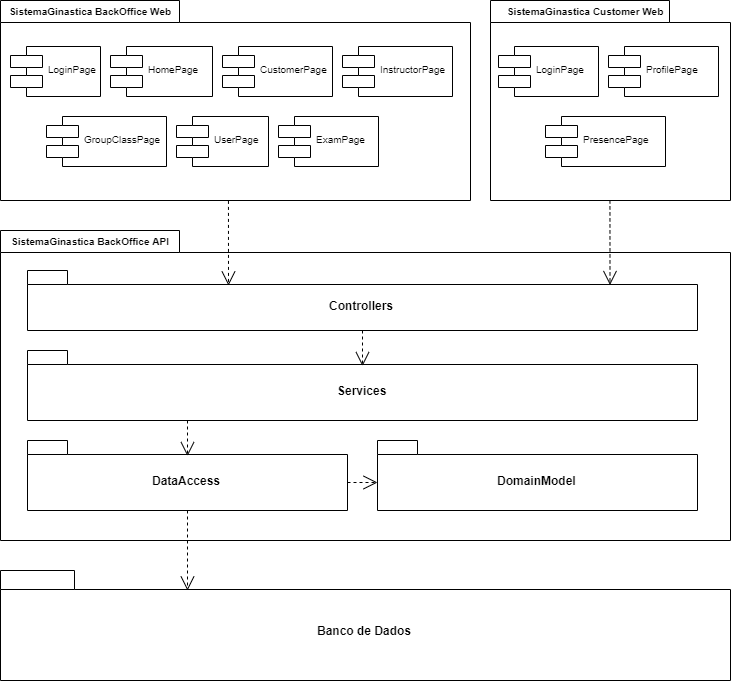

The diagram above was exported from draw.io. Its source (the exported page's mxGraphModel, read from the mxfile embedded in the PNG):
<mxGraphModel dx="1574" dy="967" grid="1" gridSize="10" guides="1" tooltips="1" connect="1" arrows="1" fold="1" page="1" pageScale="1" pageWidth="850" pageHeight="1100" math="0" shadow="0">
  <root>
    <mxCell id="0" />
    <mxCell id="1" parent="0" />
    <mxCell id="2" value="" style="shape=folder;fontStyle=1;spacingTop=10;tabWidth=179;tabHeight=22;tabPosition=left;html=1;" vertex="1" parent="1">
      <mxGeometry x="50" y="40" width="470" height="200" as="geometry" />
    </mxCell>
    <mxCell id="3" value="SistemaGinastica BackOffice Web" style="text;align=center;fontStyle=1;verticalAlign=middle;spacingLeft=3;spacingRight=3;strokeColor=none;rotatable=0;points=[[0,0.5],[1,0.5]];portConstraint=eastwest;fontSize=10;" vertex="1" parent="1">
      <mxGeometry x="100" y="44" width="80" height="16" as="geometry" />
    </mxCell>
    <mxCell id="4" value="LoginPage" style="shape=component;align=left;spacingLeft=36;fontSize=10;" vertex="1" parent="1">
      <mxGeometry x="60" y="86" width="90" height="50" as="geometry" />
    </mxCell>
    <mxCell id="5" value="HomePage" style="shape=component;align=left;spacingLeft=36;fontSize=10;" vertex="1" parent="1">
      <mxGeometry x="160" y="86" width="102" height="50" as="geometry" />
    </mxCell>
    <mxCell id="6" value="CustomerPage" style="shape=component;align=left;spacingLeft=36;fontSize=10;" vertex="1" parent="1">
      <mxGeometry x="272" y="86" width="110" height="50" as="geometry" />
    </mxCell>
    <mxCell id="7" value="InstructorPage" style="shape=component;align=left;spacingLeft=36;fontSize=10;" vertex="1" parent="1">
      <mxGeometry x="392" y="86" width="110" height="50" as="geometry" />
    </mxCell>
    <mxCell id="8" value="GroupClassPage" style="shape=component;align=left;spacingLeft=36;fontSize=10;" vertex="1" parent="1">
      <mxGeometry x="96" y="156" width="120" height="50" as="geometry" />
    </mxCell>
    <mxCell id="9" value="UserPage" style="shape=component;align=left;spacingLeft=36;fontSize=10;" vertex="1" parent="1">
      <mxGeometry x="226" y="156" width="92" height="50" as="geometry" />
    </mxCell>
    <mxCell id="10" value="ExamPage" style="shape=component;align=left;spacingLeft=36;fontSize=10;" vertex="1" parent="1">
      <mxGeometry x="328" y="156" width="100" height="50" as="geometry" />
    </mxCell>
    <mxCell id="11" value="" style="shape=folder;fontStyle=1;spacingTop=10;tabWidth=179;tabHeight=22;tabPosition=left;html=1;" vertex="1" parent="1">
      <mxGeometry x="540" y="40" width="240" height="200" as="geometry" />
    </mxCell>
    <mxCell id="12" value="SistemaGinastica Customer Web" style="text;align=center;fontStyle=1;verticalAlign=middle;spacingLeft=3;spacingRight=3;strokeColor=none;rotatable=0;points=[[0,0.5],[1,0.5]];portConstraint=eastwest;fontSize=10;" vertex="1" parent="1">
      <mxGeometry x="595" y="44" width="80" height="16" as="geometry" />
    </mxCell>
    <mxCell id="13" value="LoginPage" style="shape=component;align=left;spacingLeft=36;fontSize=10;" vertex="1" parent="1">
      <mxGeometry x="548" y="86" width="100" height="50" as="geometry" />
    </mxCell>
    <mxCell id="14" value="PresencePage" style="shape=component;align=left;spacingLeft=36;fontSize=10;" vertex="1" parent="1">
      <mxGeometry x="595" y="156" width="120" height="50" as="geometry" />
    </mxCell>
    <mxCell id="15" value="" style="shape=folder;fontStyle=1;spacingTop=10;tabWidth=179;tabHeight=22;tabPosition=left;html=1;" vertex="1" parent="1">
      <mxGeometry x="50" y="270" width="730" height="310" as="geometry" />
    </mxCell>
    <mxCell id="16" value="SistemaGinastica BackOffice API" style="text;align=center;fontStyle=1;verticalAlign=middle;spacingLeft=3;spacingRight=3;strokeColor=none;rotatable=0;points=[[0,0.5],[1,0.5]];portConstraint=eastwest;fontSize=10;" vertex="1" parent="1">
      <mxGeometry x="100" y="274" width="80" height="16" as="geometry" />
    </mxCell>
    <mxCell id="17" value="Controllers" style="shape=folder;fontStyle=1;spacingTop=10;tabWidth=40;tabHeight=14;tabPosition=left;html=1;" vertex="1" parent="1">
      <mxGeometry x="77" y="310" width="670" height="60" as="geometry" />
    </mxCell>
    <mxCell id="18" value="Services" style="shape=folder;fontStyle=1;spacingTop=10;tabWidth=40;tabHeight=14;tabPosition=left;html=1;" vertex="1" parent="1">
      <mxGeometry x="77" y="390" width="670" height="70" as="geometry" />
    </mxCell>
    <mxCell id="19" value="DataAccess" style="shape=folder;fontStyle=1;spacingTop=10;tabWidth=40;tabHeight=14;tabPosition=left;html=1;" vertex="1" parent="1">
      <mxGeometry x="77" y="480" width="320" height="70" as="geometry" />
    </mxCell>
    <mxCell id="20" value="DomainModel" style="shape=folder;fontStyle=1;spacingTop=10;tabWidth=40;tabHeight=14;tabPosition=left;html=1;" vertex="1" parent="1">
      <mxGeometry x="427" y="480" width="320" height="70" as="geometry" />
    </mxCell>
    <mxCell id="21" value="Banco de Dados" style="shape=folder;fontStyle=1;spacingTop=10;tabWidth=74;tabHeight=19;tabPosition=left;html=1;" vertex="1" parent="1">
      <mxGeometry x="50" y="610" width="730" height="110" as="geometry" />
    </mxCell>
    <mxCell id="22" value="" style="endArrow=open;endSize=12;dashed=1;html=1;fontSize=9;exitX=0.485;exitY=1.002;exitDx=0;exitDy=0;exitPerimeter=0;" edge="1" source="2" parent="1">
      <mxGeometry width="160" relative="1" as="geometry">
        <mxPoint x="340" y="600" as="sourcePoint" />
        <mxPoint x="278" y="325" as="targetPoint" />
      </mxGeometry>
    </mxCell>
    <mxCell id="23" value="" style="endArrow=open;endSize=12;dashed=1;html=1;fontSize=9;exitX=0.485;exitY=1.002;exitDx=0;exitDy=0;exitPerimeter=0;" edge="1" parent="1">
      <mxGeometry width="160" relative="1" as="geometry">
        <mxPoint x="659.4499999999998" y="239.9000000000001" as="sourcePoint" />
        <mxPoint x="659.5" y="324.5" as="targetPoint" />
      </mxGeometry>
    </mxCell>
    <mxCell id="24" value="" style="endArrow=open;endSize=12;dashed=1;html=1;fontSize=9;exitX=0.5;exitY=1;exitDx=0;exitDy=0;exitPerimeter=0;entryX=0.5;entryY=0.223;entryDx=0;entryDy=0;entryPerimeter=0;" edge="1" source="17" target="18" parent="1">
      <mxGeometry width="160" relative="1" as="geometry">
        <mxPoint x="466.9499999999998" y="389.9" as="sourcePoint" />
        <mxPoint x="467" y="474.5" as="targetPoint" />
      </mxGeometry>
    </mxCell>
    <mxCell id="25" value="" style="endArrow=open;endSize=12;dashed=1;html=1;fontSize=9;exitX=0.5;exitY=1;exitDx=0;exitDy=0;exitPerimeter=0;entryX=0.5;entryY=0.223;entryDx=0;entryDy=0;entryPerimeter=0;" edge="1" parent="1">
      <mxGeometry width="160" relative="1" as="geometry">
        <mxPoint x="236.99999999999977" y="460" as="sourcePoint" />
        <mxPoint x="236.99999999999977" y="495.6099999999999" as="targetPoint" />
      </mxGeometry>
    </mxCell>
    <mxCell id="26" value="" style="endArrow=open;endSize=12;dashed=1;html=1;fontSize=9;exitX=0;exitY=0;exitDx=320;exitDy=42;exitPerimeter=0;entryX=0;entryY=0;entryDx=0;entryDy=42;entryPerimeter=0;" edge="1" source="19" target="20" parent="1">
      <mxGeometry width="160" relative="1" as="geometry">
        <mxPoint x="247" y="469.9999999999999" as="sourcePoint" />
        <mxPoint x="247" y="505.6099999999999" as="targetPoint" />
      </mxGeometry>
    </mxCell>
    <mxCell id="27" value="" style="endArrow=open;endSize=12;dashed=1;html=1;fontSize=9;exitX=0.5;exitY=1;exitDx=0;exitDy=0;exitPerimeter=0;entryX=0.75;entryY=0.182;entryDx=0;entryDy=0;entryPerimeter=0;" edge="1" source="19" parent="1">
      <mxGeometry width="160" relative="1" as="geometry">
        <mxPoint x="407" y="532" as="sourcePoint" />
        <mxPoint x="236.99999999999977" y="630.0199999999998" as="targetPoint" />
      </mxGeometry>
    </mxCell>
    <mxCell id="28" value="ProfilePage" style="shape=component;align=left;spacingLeft=36;fontSize=10;" vertex="1" parent="1">
      <mxGeometry x="658" y="86" width="110" height="50" as="geometry" />
    </mxCell>
  </root>
</mxGraphModel>